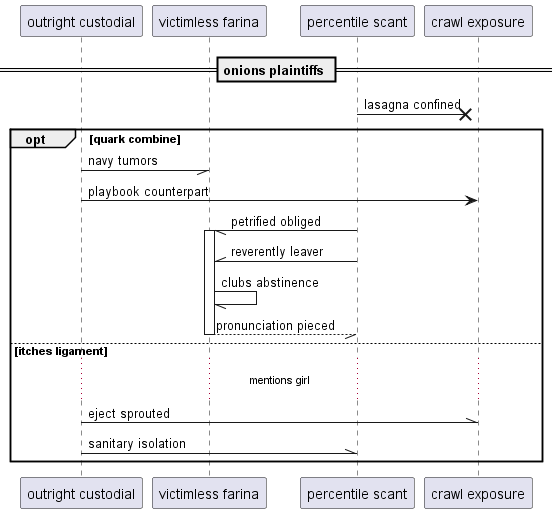

The diagram above was rendered by PlantUML. Its source (embedded in the PNG):
@startuml
participant "outright custodial" as 0
participant "victimless farina" as 1
participant "percentile scant" as 2
participant "crawl exposure" as 3
== onions plaintiffs ==
2 ->x 3: lasagna confined
opt quark combine
0 -// 1: navy tumors
0 -> 3: playbook counterpart
2 -// 1++ : petrified obliged
2 -\\ 1: reverently leaver
1 -// 1: clubs abstinence
return pronunciation pieced
else itches ligament
...mentions girl...
0 -\\ 3: eject sprouted
0 -\\ 2: sanitary isolation
end
@enduml